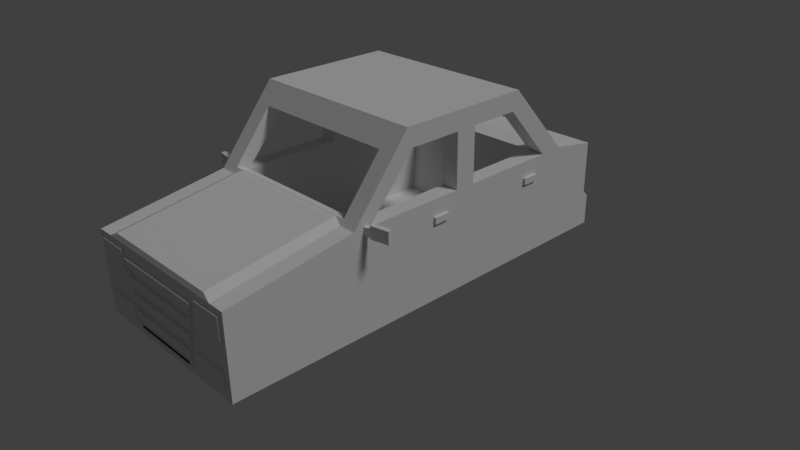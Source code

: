 # Source: S8.blend  (saved by Blender 2.78.0; exported with 4.5.12 LTS)
import bpy
from mathutils import Matrix  # noqa: F401  (used for matrix-valued properties, if any)

bpy.ops.wm.read_factory_settings(use_empty=True)
scene = bpy.context.scene
scene.name = 'Scene'

# ---- collections
col_collection_1 = bpy.data.collections.new('Collection 1'); scene.collection.children.link(col_collection_1)

# ---- materials (node trees are filled in below, after node groups)
mat_material = bpy.data.materials.new('Material')
mat_material.alpha_threshold = 0.0
mat_material.use_transparent_shadow = False
mat_material.roughness = 0.5
mat_material.line_color = (0.0, 0.0, 0.0, 1.0)
mat_red = bpy.data.materials.new('red')
mat_red.alpha_threshold = 0.0
mat_red.use_transparent_shadow = False
mat_red.diffuse_color = (0.8, 0.001989, 0.0, 1.0)
mat_red.roughness = 0.5
mat_white = bpy.data.materials.new('white')
mat_white.alpha_threshold = 0.0
mat_white.use_transparent_shadow = False
mat_white.roughness = 0.5

# ---- material node trees

# ---- world
world_world = bpy.data.worlds.new('World'); scene.world = world_world
world_world.color = (0.05088, 0.05088, 0.05088)
world_world.use_sun_shadow = False
world_world.sun_shadow_jitter_overblur = 0.0
world_world.cycles.sampling_method = 'MANUAL'

# ---- cameras
cam_camera = bpy.data.cameras.new('Camera')
cam_camera.clip_end = 100.0
cam_camera.lens = 35.0
cam_camera.sensor_width = 32.0
cam_camera.sensor_height = 18.0
cam_camera.ortho_scale = 7.314
cam_camera.dof.focus_distance = 0.0
cam_camera.dof.aperture_fstop = 128.0

# ---- lights
light_lamp = bpy.data.lights.new('Lamp', 'SUN')
light_lamp.transmission_factor = 0.0
light_lamp.cutoff_distance = 30.0
light_lamp.angle = 0.1993
light_lamp.energy = 1.0
light_lamp.shadow_buffer_clip_start = 1.001
light_lamp.shadow_soft_size = 0.1
light_lamp.shadow_cascade_max_distance = 1000.0

# ---- meshes
me_cube_021 = bpy.data.meshes.new('Cube.021')
me_cube_021.from_pydata([(-0.6417, 2.765, -0.1581), (-0.6417, 2.765, 0.1295), (-0.6417, 2.777, -0.1581), (-0.6417, 2.777, 0.1295), (-0.9155, 2.765, -0.1581), (-0.9155, 2.765, 0.1295), (-0.9155, 2.777, -0.1581), (-0.9155, 2.777, 0.1295), (-0.5906, 2.765, -0.01432), (-0.5906, 2.777, -0.01432), (-0.9155, 2.777, -0.01432), (-0.9155, 2.765, -0.01432), (-0.3939, 2.765, -0.01432), (-0.3939, 2.765, 0.1295), (-0.3939, 2.777, 0.1295), (-0.3939, 2.777, -0.01432), (0.6417, 2.765, -0.1581), (0.6417, 2.765, 0.1295), (0.6417, 2.777, -0.1581), (0.6417, 2.777, 0.1295), (0.9155, 2.765, -0.1581), (0.9155, 2.765, 0.1295), (0.9155, 2.777, -0.1581), (0.9155, 2.777, 0.1295), (0.5907, 2.765, -0.01432), (0.5907, 2.777, -0.01432), (0.9155, 2.777, -0.01432), (0.9155, 2.765, -0.01432), (0.394, 2.765, -0.01432), (0.394, 2.765, 0.1295), (0.394, 2.777, 0.1295), (0.394, 2.777, -0.01432)], [], [(8, 12, 13, 1), (9, 10, 7, 3), (10, 11, 5, 7), (11, 8, 1, 5), (2, 0, 4, 6), (7, 5, 1, 3), (4, 0, 8, 11), (6, 4, 11, 10), (2, 6, 10, 9), (0, 2, 9, 8), (12, 15, 14, 13), (9, 15, 12, 8), (1, 13, 14, 3), (3, 14, 15, 9), (24, 17, 29, 28), (25, 19, 23, 26), (26, 23, 21, 27), (27, 21, 17, 24), (18, 22, 20, 16), (23, 19, 17, 21), (20, 27, 24, 16), (22, 26, 27, 20), (18, 25, 26, 22), (16, 24, 25, 18), (28, 29, 30, 31), (25, 24, 28, 31), (17, 19, 30, 29), (19, 25, 31, 30)])
me_cube_021.polygons.foreach_set('material_index', [1, 1, 1, 1, 1, 1, 1, 1, 1, 1, 1, 1, 1, 1, 1, 1, 1, 1, 1, 1, 1, 1, 1, 1, 1, 1, 1, 1])
me_cube_021.materials.append(mat_material)
me_cube_021.materials.append(mat_red)
me_cube_021.use_remesh_preserve_volume = False
me_cube_021.use_remesh_preserve_attributes = False
me_cube_021.use_mirror_vertex_groups = False
me_cube_021.update()
me_cube_020 = bpy.data.meshes.new('Cube.020')
me_cube_020.from_pydata([(-0.5676, -2.997, -0.2802), (-0.6064, -2.997, -6.299e-05), (-0.5676, -2.942, -0.2802), (-0.6064, -2.942, -6.299e-05), (-0.9485, -2.997, -0.2802), (-0.9485, -2.997, -6.299e-05), (-0.9485, -2.942, -0.2802), (-0.9485, -2.942, -6.299e-05), (0.5673, -2.997, -0.2802), (0.6062, -2.997, -6.297e-05), (0.5673, -2.942, -0.2802), (0.6062, -2.942, -6.297e-05), (0.9488, -2.997, -0.2802), (0.9488, -2.997, -6.297e-05), (0.9488, -2.942, -0.2802), (0.9488, -2.942, -6.297e-05)], [], [(0, 2, 3, 1), (2, 6, 7, 3), (6, 4, 5, 7), (4, 0, 1, 5), (2, 0, 4, 6), (7, 5, 1, 3), (8, 9, 11, 10), (10, 11, 15, 14), (14, 15, 13, 12), (12, 13, 9, 8), (10, 14, 12, 8), (15, 11, 9, 13)])
me_cube_020.polygons.foreach_set('material_index', [1, 1, 1, 1, 1, 1, 1, 1, 1, 1, 1, 1])
me_cube_020.materials.append(mat_material)
me_cube_020.materials.append(mat_white)
me_cube_020.use_remesh_preserve_volume = False
me_cube_020.use_remesh_preserve_attributes = False
me_cube_020.use_mirror_vertex_groups = False
me_cube_020.update()
me_cube_001 = bpy.data.meshes.new('Cube.001')
me_cube_001.from_pydata([(-1.073, -1.183, 0.2259), (-1.073, -1.183, 0.3862), (-1.064, -1.119, 0.2259), (-1.064, -1.119, 0.3862), (-1.27, -1.141, 0.2259), (-1.27, -1.141, 0.3862), (-1.261, -1.076, 0.2259), (-1.261, -1.076, 0.3862), (-0.9957, -1.193, 0.2383), (-0.9957, -1.193, 0.3442), (-0.9882, -1.141, 0.2383), (-0.9882, -1.141, 0.3442), (-1.075, -1.176, 0.2383), (-1.075, -1.176, 0.3442), (-1.067, -1.124, 0.2383), (-1.067, -1.124, 0.3442), (1.073, -1.183, 0.2259), (1.073, -1.183, 0.3862), (1.063, -1.119, 0.2259), (1.063, -1.119, 0.3862), (1.268, -1.141, 0.2259), (1.268, -1.141, 0.3862), (1.258, -1.077, 0.2259), (1.258, -1.077, 0.3862), (0.9961, -1.193, 0.2383), (0.9961, -1.193, 0.3442), (0.9886, -1.141, 0.2383), (0.9886, -1.141, 0.3442), (1.074, -1.177, 0.2383), (1.074, -1.177, 0.3442), (1.067, -1.124, 0.2383), (1.067, -1.124, 0.3442), (-1.027, 1.433, 0.01658), (-1.027, 1.433, 0.1023), (-1.027, 1.649, 0.01658), (-1.027, 1.649, 0.1023), (-0.9754, 1.433, 0.01658), (-0.9754, 1.433, 0.1023), (-0.9754, 1.649, 0.01658), (-0.9754, 1.649, 0.1023), (-1.027, -0.144, 0.01658), (-1.027, -0.144, 0.1023), (-1.027, 0.07117, 0.01658), (-1.027, 0.07117, 0.1023), (-0.9754, -0.144, 0.01658), (-0.9754, -0.144, 0.1023), (-0.9754, 0.07117, 0.01658), (-0.9754, 0.07117, 0.1023), (0.9754, 1.433, 0.01658), (0.9754, 1.433, 0.1023), (0.9754, 1.649, 0.01658), (0.9754, 1.649, 0.1023), (1.027, 1.433, 0.01658), (1.027, 1.433, 0.1023), (1.027, 1.649, 0.01658), (1.027, 1.649, 0.1023), (0.9754, -0.144, 0.01658), (0.9754, -0.144, 0.1023), (0.9754, 0.07117, 0.01658), (0.9754, 0.07117, 0.1023), (1.027, -0.144, 0.01658), (1.027, -0.144, 0.1023), (1.027, 0.07117, 0.01658), (1.027, 0.07117, 0.1023), (-0.5012, -2.997, -0.8732), (-0.53, -2.997, -0.6574), (-0.5012, -2.942, -0.8732), (-0.53, -2.942, -0.6574), (-0.9205, -2.997, -0.8732), (-0.9205, -2.997, -0.6574), (-0.9205, -2.942, -0.8732), (-0.9205, -2.942, -0.6574), (0.5016, -2.997, -0.8732), (0.5304, -2.997, -0.6574), (0.5016, -2.942, -0.8732), (0.5304, -2.942, -0.6574), (0.9202, -2.997, -0.8732), (0.9202, -2.997, -0.6574), (0.9202, -2.942, -0.8732), (0.9202, -2.942, -0.6574), (0.4322, -2.946, -0.8763), (0.5336, -2.946, -0.06351), (0.4322, -3.0, -0.8763), (0.5336, -3.0, -0.06351), (-0.4322, -2.946, -0.8763), (-0.5336, -2.946, -0.06351), (-0.4322, -3.0, -0.8763), (-0.5336, -3.0, -0.06351), (0.4829, -2.946, -0.4699), (0.4829, -3.0, -0.4699), (-0.4829, -3.0, -0.4699), (-0.4829, -2.946, -0.4699), (0.5082, -2.946, -0.2667), (0.5082, -3.0, -0.2667), (-0.5082, -3.0, -0.2667), (-0.5082, -2.946, -0.2667), (0.4575, -3.0, -0.6731), (-0.4575, -3.0, -0.6731), (-0.4575, -2.946, -0.6731), (0.4575, -2.946, -0.6731), (0.4956, -3.0, -0.3683), (-0.4956, -3.0, -0.3683), (-0.4956, -2.946, -0.3683), (0.4956, -2.946, -0.3683), (0.5209, -2.946, -0.1651), (0.5209, -3.0, -0.1651), (-0.5209, -3.0, -0.1651), (-0.5209, -2.946, -0.1651), (0.4448, -3.0, -0.7747), (-0.4448, -3.0, -0.7747), (-0.4448, -2.946, -0.7747), (0.4448, -2.946, -0.7747), (0.4702, -2.946, -0.5715), (0.4702, -3.0, -0.5715), (-0.4702, -3.0, -0.5715), (-0.4702, -2.946, -0.5715), (0.5336, -3.012, -0.06351), (-0.5336, -3.012, -0.06351), (0.4829, -3.012, -0.4699), (-0.4829, -3.012, -0.4699), (0.5082, -3.012, -0.2667), (-0.5082, -3.012, -0.2667), (0.4575, -3.012, -0.6731), (-0.4575, -3.012, -0.6731), (0.4956, -3.012, -0.3683), (-0.4956, -3.012, -0.3683), (0.5209, -3.012, -0.1651), (-0.5209, -3.012, -0.1651), (0.4448, -3.012, -0.7747), (-0.4448, -3.012, -0.7747), (0.4702, -3.012, -0.5715), (-0.4702, -3.012, -0.5715), (0.4189, -3.0, -0.7747), (0.4069, -3.0, -0.8763), (-0.4069, -3.0, -0.8763), (-0.4189, -3.0, -0.7747), (0.4666, -3.0, -0.3683), (0.4547, -3.0, -0.4699), (-0.4666, -3.0, -0.3683), (-0.4547, -3.0, -0.4699), (0.4905, -3.0, -0.1651), (0.4785, -3.0, -0.2667), (-0.4905, -3.0, -0.1651), (-0.4785, -3.0, -0.2667), (0.4427, -3.0, -0.5715), (0.4308, -3.0, -0.6731), (-0.4427, -3.0, -0.5715), (-0.4308, -3.0, -0.6731), (0.4189, -2.978, -0.7747), (0.4069, -2.978, -0.8763), (-0.4069, -2.978, -0.8763), (-0.4189, -2.978, -0.7747), (0.4666, -2.978, -0.3683), (0.4547, -2.978, -0.4699), (-0.4666, -2.978, -0.3683), (-0.4547, -2.978, -0.4699), (0.4905, -2.978, -0.1651), (0.4785, -2.978, -0.2667), (-0.4905, -2.978, -0.1651), (-0.4785, -2.978, -0.2667), (0.4427, -2.978, -0.5715), (0.4308, -2.978, -0.6731), (-0.4427, -2.978, -0.5715), (-0.4308, -2.978, -0.6731), (-0.7476, 2.098, -1.001), (-0.7476, 2.098, -0.8502), (-0.7476, 2.957, -1.046), (-0.7476, 2.957, -0.8957), (-0.6247, 2.098, -1.001), (-0.6247, 2.098, -0.8502), (-0.6247, 2.957, -1.046), (-0.6247, 2.957, -0.8957), (0.6247, 2.098, -1.001), (0.6247, 2.098, -0.8502), (0.6247, 2.957, -1.046), (0.6247, 2.957, -0.8957), (0.7476, 2.098, -1.001), (0.7476, 2.098, -0.8502), (0.7476, 2.957, -1.046), (0.7476, 2.957, -0.8957), (-1.0, -1.329, -0.4545), (-1.0, -1.329, 0.3248), (-1.0, -1.099, 0.3248), (-1.0, -1.106, 0.3177), (-1.0, 0.2258, 0.3177), (-1.0, 0.2258, 0.3248), (-1.0, 0.5057, 0.3248), (-1.0, 0.5057, 0.3177), (-1.0, 1.799, 0.3177), (-1.0, 1.793, 0.3248), (-1.0, 2.119, 0.3248), (-1.0, 2.119, -0.4545), (-1.0, -1.329, -1.0), (-1.0, 2.119, -1.0), (-1.0, -2.972, -0.5569), (-1.0, -2.972, 0.07607), (-1.0, 1.166, 1.034), (-1.0, 0.5057, 1.034), (-1.0, 0.2258, 1.034), (-1.0, -0.4721, 1.034), (-1.0, -0.5469, 1.284), (-1.0, 1.249, 1.284), (-1.0, 2.768, 0.2093), (-1.0, 2.768, -0.502), (-0.8167, 2.119, -1.0), (-0.8167, -1.329, -1.0), (-1.0, -2.972, -1.0), (-1.0, 2.768, -1.0), (-0.8167, -1.329, 0.3248), (-0.8167, -2.972, 0.07607), (-0.8167, -2.972, -0.5569), (-0.8167, 2.119, 0.3248), (-0.8167, 1.249, 1.284), (-0.8167, 1.476, 1.034), (-0.8167, 2.109, 0.3362), (-0.8167, -1.278, 0.3874), (-0.8167, -0.7508, 1.034), (-0.8167, -0.5469, 1.284), (-0.8167, 2.768, 0.2093), (-0.8167, 2.768, -0.502), (-0.8167, 2.768, -1.0), (0.0, 2.119, -1.0), (0.0, -1.329, -1.0), (-0.8167, -2.972, -1.0), (-1.0, 2.85, -0.5824), (-1.0, 2.85, -1.0), (-0.7139, -2.946, 0.1352), (0.0, -2.972, -0.5569), (0.0, -2.972, 0.07607), (0.0, 2.119, 0.3248), (0.0, 2.109, 0.3362), (0.0, 1.249, 1.284), (0.0, 1.476, 1.034), (0.0, -1.329, 0.3248), (0.0, -1.278, 0.3874), (0.0, -0.7508, 1.034), (0.0, -0.5469, 1.284), (0.0, 2.768, 0.2093), (-0.8167, 2.85, -0.5824), (0.0, 2.768, -0.502), (0.0, 2.768, -1.0), (-0.8167, 2.85, -1.0), (0.8167, 2.119, -1.0), (0.8167, -1.329, -1.0), (0.0, -2.972, -1.0), (-0.7139, -1.338, 0.3839), (0.0, -2.946, 0.1352), (0.8167, -2.972, -0.5569), (0.8167, -2.972, 0.07607), (0.8167, 2.119, 0.3248), (0.8167, 2.109, 0.3362), (0.8167, 1.249, 1.284), (0.8167, 1.476, 1.034), (-0.8167, -1.262, 0.3248), (0.0, -1.262, 0.3248), (0.8167, -1.329, 0.3248), (0.8167, -1.278, 0.3874), (0.8167, -0.7508, 1.034), (0.8167, -0.5469, 1.284), (0.8167, 2.768, 0.2093), (0.0, 2.85, -0.5824), (0.8167, 2.768, -0.502), (0.8167, 2.768, -1.0), (0.0, 2.85, -1.0), (1.0, 2.119, -1.0), (1.0, -1.329, -1.0), (0.8167, -2.972, -1.0), (-0.7139, -1.271, 0.3839), (0.0, -1.338, 0.3839), (0.7139, -2.946, 0.1352), (1.0, -2.972, -0.5569), (1.0, -2.972, 0.07607), (1.0, 2.119, 0.3248), (1.0, 1.249, 1.284), (0.8167, -1.262, 0.3248), (0.0, -1.271, 0.3839), (1.0, -1.329, 0.3248), (1.0, -0.5469, 1.284), (1.0, 2.768, 0.2093), (0.8167, 2.85, -0.5824), (1.0, 2.768, -0.502), (1.0, 2.768, -1.0), (0.8167, 2.85, -1.0), (1.0, 2.119, -0.4545), (1.0, -1.329, -0.4545), (1.0, -2.972, -1.0), (0.7139, -1.338, 0.3839), (1.0, -1.099, 0.3248), (1.0, -0.4721, 1.034), (1.0, 0.2258, 1.034), (1.0, 0.2258, 0.3248), (1.0, 0.5057, 0.3248), (1.0, 0.5057, 1.034), (1.0, 1.166, 1.034), (1.0, 1.793, 0.3248), (0.7139, -1.271, 0.3839), (1.0, 2.85, -0.5824), (1.0, 2.85, -1.0), (1.0, 1.799, 0.3177), (1.0, 0.5057, 0.3177), (1.0, 0.2258, 0.3177), (1.0, -1.106, 0.3177), (-0.8167, 0.4817, -0.8), (-0.8167, 1.671, -0.8), (-0.8167, 1.799, 0.3177), (-0.8167, 0.5057, 0.3177), (0.8167, 0.4817, -0.8), (0.8167, 1.671, -0.8), (-0.8167, 0.2243, -0.8), (-0.8167, 0.2258, 0.3177), (0.8167, 1.799, 0.3177), (0.8167, 0.5057, 0.3177), (0.8167, 0.2243, -0.8), (-0.8167, -1.0, -0.8), (-0.8167, -1.106, 0.3177), (-0.8167, 0.5057, 1.034), (-0.8167, 0.2258, 1.034), (-0.8167, 1.166, 1.034), (0.8167, 0.2258, 0.3177), (0.8167, -1.0, -0.8), (0.8167, -1.106, 0.3177), (0.8167, 0.5057, 1.034), (0.8167, 0.2258, 1.034), (0.8167, 1.166, 1.034), (-0.8167, -0.4721, 1.034), (0.8167, -0.4721, 1.034)], [], [(0, 2, 3, 1), (2, 6, 7, 3), (6, 4, 5, 7), (4, 0, 1, 5), (2, 0, 4, 6), (7, 5, 1, 3), (10, 14, 15, 11), (14, 12, 13, 15), (12, 8, 9, 13), (10, 8, 12, 14), (15, 13, 9, 11), (16, 17, 19, 18), (18, 19, 23, 22), (22, 23, 21, 20), (20, 21, 17, 16), (18, 22, 20, 16), (23, 19, 17, 21), (26, 27, 31, 30), (30, 31, 29, 28), (28, 29, 25, 24), (26, 30, 28, 24), (31, 27, 25, 29), (32, 33, 35, 34), (34, 35, 39, 38), (38, 39, 37, 36), (36, 37, 33, 32), (34, 38, 36, 32), (39, 35, 33, 37), (40, 41, 43, 42), (42, 43, 47, 46), (46, 47, 45, 44), (44, 45, 41, 40), (42, 46, 44, 40), (47, 43, 41, 45), (48, 49, 51, 50), (50, 51, 55, 54), (54, 55, 53, 52), (52, 53, 49, 48), (50, 54, 52, 48), (55, 51, 49, 53), (56, 57, 59, 58), (58, 59, 63, 62), (62, 63, 61, 60), (60, 61, 57, 56), (58, 62, 60, 56), (63, 59, 57, 61), (64, 66, 67, 65), (66, 70, 71, 67), (70, 68, 69, 71), (68, 64, 65, 69), (66, 64, 68, 70), (71, 69, 65, 67), (72, 73, 75, 74), (74, 75, 79, 78), (78, 79, 77, 76), (76, 77, 73, 72), (74, 78, 76, 72), (79, 75, 73, 77), (104, 81, 83, 105), (100, 93, 120, 124), (106, 87, 85, 107), (107, 85, 81, 104), (82, 86, 84, 80), (87, 83, 81, 85), (115, 91, 88, 112), (114, 90, 91, 115), (109, 108, 128, 129), (112, 88, 89, 113), (102, 95, 92, 103), (101, 94, 95, 102), (114, 113, 130, 131), (103, 92, 93, 100), (111, 99, 96, 108), (106, 105, 126, 127), (109, 97, 98, 110), (110, 98, 99, 111), (88, 103, 100, 89), (96, 113, 144, 145), (90, 101, 102, 91), (91, 102, 103, 88), (95, 107, 104, 92), (94, 106, 107, 95), (113, 114, 146, 144), (92, 104, 105, 93), (84, 110, 111, 80), (86, 109, 110, 84), (89, 100, 136, 137), (80, 111, 108, 82), (99, 112, 113, 96), (105, 106, 142, 140), (97, 114, 115, 98), (98, 115, 112, 99), (126, 116, 117, 127), (130, 118, 119, 131), (124, 120, 121, 125), (128, 122, 123, 129), (94, 101, 125, 121), (108, 96, 122, 128), (105, 83, 116, 126), (97, 109, 129, 123), (87, 106, 127, 117), (113, 89, 118, 130), (90, 114, 131, 119), (89, 90, 119, 118), (96, 97, 123, 122), (93, 94, 121, 120), (101, 100, 124, 125), (83, 87, 117, 116), (137, 136, 152, 153), (146, 147, 163, 162), (135, 134, 150, 151), (145, 144, 160, 161), (109, 86, 134, 135), (108, 109, 135, 132), (93, 105, 140, 141), (101, 90, 139, 138), (114, 97, 147, 146), (106, 94, 143, 142), (82, 108, 132, 133), (90, 89, 137, 139), (97, 96, 145, 147), (94, 93, 141, 143), (86, 82, 133, 134), (100, 101, 138, 136), (153, 152, 154, 155), (157, 156, 158, 159), (149, 148, 151, 150), (161, 160, 162, 163), (147, 145, 161, 163), (138, 139, 155, 154), (136, 138, 154, 152), (139, 137, 153, 155), (140, 142, 158, 156), (141, 140, 156, 157), (132, 135, 151, 148), (142, 143, 159, 158), (133, 132, 148, 149), (144, 146, 162, 160), (143, 141, 157, 159), (134, 133, 149, 150), (164, 165, 167, 166), (166, 167, 171, 170), (170, 171, 169, 168), (168, 169, 165, 164), (166, 170, 168, 164), (171, 167, 165, 169), (172, 173, 175, 174), (174, 175, 179, 178), (178, 179, 177, 176), (176, 177, 173, 172), (174, 178, 176, 172), (179, 175, 173, 177), (180, 181, 182, 183, 184, 185, 186, 187, 188, 189, 190, 191), (192, 180, 191, 193), (181, 180, 194, 195), (190, 189, 196, 197, 186, 185, 198, 199, 182, 181, 200, 201), (191, 190, 202, 203), (193, 204, 205, 192), (180, 192, 206, 194), (193, 191, 203, 207), (208, 181, 195, 209), (210, 209, 195, 194), (211, 190, 201, 212, 213, 214), (181, 208, 215, 216, 217, 200), (212, 201, 200, 217), (190, 211, 218, 202), (203, 202, 218, 219), (204, 193, 207, 220), (204, 221, 222, 205), (192, 205, 223, 206), (223, 210, 194, 206), (207, 203, 224, 225), (209, 226, 245, 208), (227, 228, 209, 210), (229, 211, 214, 230), (213, 212, 231, 232), (208, 233, 234, 215), (235, 236, 217, 216), (231, 212, 217, 236), (211, 229, 237, 218), (203, 219, 238, 224), (219, 218, 237, 239), (221, 204, 220, 240), (220, 207, 225, 241), (221, 242, 243, 222), (205, 222, 244, 223), (244, 227, 210, 223), (225, 224, 238, 241), (209, 228, 246, 226), (247, 248, 228, 227), (249, 229, 230, 250), (232, 231, 251, 252), (233, 208, 253, 254), (233, 255, 256, 234), (257, 258, 236, 235), (251, 231, 236, 258), (229, 249, 259, 237), (219, 239, 260, 238), (239, 237, 259, 261), (242, 221, 240, 262), (240, 220, 241, 263), (242, 264, 265, 243), (222, 243, 266, 244), (266, 247, 227, 244), (241, 238, 260, 263), (208, 245, 267, 253), (268, 245, 226, 246), (228, 248, 269, 246), (270, 271, 248, 247), (272, 249, 250, 252, 251, 273), (255, 233, 254, 274), (254, 253, 267, 275), (255, 276, 277, 258, 257, 256), (273, 251, 258, 277), (249, 272, 278, 259), (239, 261, 279, 260), (261, 259, 278, 280), (264, 242, 262, 281), (262, 240, 263, 282), (264, 283, 284, 265), (243, 265, 285, 266), (285, 270, 247, 266), (263, 260, 279, 282), (245, 268, 275, 267), (286, 268, 246, 269), (269, 248, 255, 286), (284, 276, 271, 270), (276, 255, 248, 271), (276, 287, 288, 289, 290, 291, 292, 293, 294, 272, 273, 277), (286, 255, 274, 295), (274, 254, 275, 295), (272, 283, 280, 278), (261, 280, 296, 279), (283, 264, 281, 280), (281, 262, 282, 297), (283, 272, 294, 298, 299, 291, 290, 300, 301, 287, 276, 284), (265, 284, 270, 285), (282, 279, 296, 297), (268, 286, 295, 275), (280, 281, 297, 296), (302, 303, 304, 305), (303, 302, 306, 307), (308, 302, 305, 309), (188, 187, 305, 304), (303, 307, 310, 304), (307, 306, 311, 310), (302, 308, 312, 306), (313, 308, 309, 314), (305, 315, 316, 309), (317, 196, 189, 188, 304), (305, 187, 186, 197, 315), (310, 250, 230, 214, 304), (299, 298, 310, 311), (306, 312, 318, 311), (308, 313, 319, 312), (319, 313, 314, 320), (184, 183, 314, 309), (316, 198, 185, 184, 309), (321, 322, 316, 315), (197, 196, 317, 315), (214, 213, 317, 304), (252, 250, 310, 323), (321, 292, 291, 299, 311), (310, 298, 294, 293, 323), (318, 322, 321, 311), (312, 319, 320, 318), (314, 215, 234, 256, 320), (314, 183, 182, 199, 324), (199, 198, 316, 324), (323, 321, 315, 317), (322, 325, 324, 316), (317, 213, 232, 252, 323), (293, 292, 321, 323), (318, 300, 290, 289, 322), (301, 300, 318, 320), (216, 215, 314, 324), (256, 257, 325, 320), (289, 288, 325, 322), (325, 257, 235, 216, 324), (325, 288, 287, 301, 320)])
_uv = me_cube_001.uv_layers.new(name='UVMap')
_uv.uv.foreach_set('vector', [0.8416, 0.8613, 0.8416, 0.8868, 0.8671, 0.8868, 0.8671, 0.8613, 0.8416, 0.8613, 0.8416, 0.8868, 0.8671, 0.8868, 0.8671, 0.8613, 0.8416, 0.8613, 0.8416, 0.8868, 0.8671, 0.8868, 0.8671, 0.8613, 0.8416, 0.8613, 0.8416, 0.8868, 0.8671, 0.8868, 0.8671, 0.8613, 0.8416, 0.8613, 0.8416, 0.8868, 0.8671, 0.8868, 0.8671, 0.8613, 0.8416, 0.8613, 0.8416, 0.8868, 0.8671, 0.8868, 0.8671, 0.8613, 0.8416, 0.8613, 0.8416, 0.8868, 0.8671, 0.8868, 0.8671, 0.8613, 0.8416, 0.8613, 0.8416, 0.8868, 0.8671, 0.8868, 0.8671, 0.8613, 0.8416, 0.8613, 0.8416, 0.8868, 0.8671, 0.8868, 0.8671, 0.8613, 0.8416, 0.8613, 0.8416, 0.8868, 0.8671, 0.8868, 0.8671, 0.8613, 0.8416, 0.8613, 0.8416, 0.8868, 0.8671, 0.8868, 0.8671, 0.8613, 0.8416, 0.8613, 0.8671, 0.8613, 0.8671, 0.8868, 0.8416, 0.8868, 0.8416, 0.8613, 0.8671, 0.8613, 0.8671, 0.8868, 0.8416, 0.8868, 0.8416, 0.8613, 0.8671, 0.8613, 0.8671, 0.8868, 0.8416, 0.8868, 0.8416, 0.8613, 0.8671, 0.8613, 0.8671, 0.8868, 0.8416, 0.8868, 0.8416, 0.8613, 0.8671, 0.8613, 0.8671, 0.8868, 0.8416, 0.8868, 0.8416, 0.8613, 0.8671, 0.8613, 0.8671, 0.8868, 0.8416, 0.8868, 0.8416, 0.8613, 0.8671, 0.8613, 0.8671, 0.8868, 0.8416, 0.8868, 0.8416, 0.8613, 0.8671, 0.8613, 0.8671, 0.8868, 0.8416, 0.8868, 0.8416, 0.8613, 0.8671, 0.8613, 0.8671, 0.8868, 0.8416, 0.8868, 0.8416, 0.8613, 0.8671, 0.8613, 0.8671, 0.8868, 0.8416, 0.8868, 0.8416, 0.8613, 0.8671, 0.8613, 0.8671, 0.8868, 0.8416, 0.8868, 0.7355, 0.2934, 0.7357, 0.2946, 0.7382, 0.2952, 0.7379, 0.294, 0.7379, 0.294, 0.7382, 0.2952, 0.7389, 0.2949, 0.7386, 0.2937, 0.7386, 0.2937, 0.7389, 0.2949, 0.7364, 0.2943, 0.7362, 0.293, 0.7362, 0.293, 0.7364, 0.2943, 0.7357, 0.2946, 0.7355, 0.2934, 0.7379, 0.294, 0.7386, 0.2937, 0.7362, 0.293, 0.7355, 0.2934, 0.7389, 0.2949, 0.7382, 0.2952, 0.7357, 0.2946, 0.7364, 0.2943, 0.7126, 0.2874, 0.7124, 0.2888, 0.7163, 0.2898, 0.7164, 0.2884, 0.7164, 0.2884, 0.7163, 0.2898, 0.7168, 0.2893, 0.7168, 0.2879, 0.7168, 0.2879, 0.7168, 0.2893, 0.7129, 0.2883, 0.713, 0.2868, 0.713, 0.2868, 0.7129, 0.2883, 0.7124, 0.2888, 0.7126, 0.2874, 0.7164, 0.2884, 0.7168, 0.2879, 0.713, 0.2868, 0.7126, 0.2874, 0.7168, 0.2893, 0.7163, 0.2898, 0.7124, 0.2888, 0.7129, 0.2883, 0.7355, 0.2934, 0.7357, 0.2946, 0.7382, 0.2952, 0.7379, 0.294, 0.7379, 0.294, 0.7382, 0.2952, 0.7389, 0.2949, 0.7386, 0.2937, 0.7386, 0.2937, 0.7389, 0.2949, 0.7364, 0.2943, 0.7362, 0.293, 0.7362, 0.293, 0.7364, 0.2943, 0.7357, 0.2946, 0.7355, 0.2934, 0.7379, 0.294, 0.7386, 0.2937, 0.7362, 0.293, 0.7355, 0.2934, 0.7389, 0.2949, 0.7382, 0.2952, 0.7357, 0.2946, 0.7364, 0.2943, 0.7126, 0.2874, 0.7124, 0.2888, 0.7163, 0.2898, 0.7164, 0.2884, 0.7164, 0.2884, 0.7163, 0.2898, 0.7168, 0.2893, 0.7168, 0.2879, 0.7168, 0.2879, 0.7168, 0.2893, 0.7129, 0.2883, 0.713, 0.2868, 0.713, 0.2868, 0.7129, 0.2883, 0.7124, 0.2888, 0.7126, 0.2874, 0.7164, 0.2884, 0.7168, 0.2879, 0.713, 0.2868, 0.7126, 0.2874, 0.7168, 0.2893, 0.7163, 0.2898, 0.7124, 0.2888, 0.7129, 0.2883, 0.7162, 0.2671, 0.7168, 0.2689, 0.7162, 0.278, 0.7156, 0.2762, 0.7168, 0.2689, 0.6912, 0.2742, 0.6914, 0.2828, 0.7162, 0.278, 0.6912, 0.2742, 0.6904, 0.2725, 0.6905, 0.2811, 0.6914, 0.2828, 0.6904, 0.2725, 0.7162, 0.2671, 0.7156, 0.2762, 0.6905, 0.2811, 0.7168, 0.2689, 0.7162, 0.2671, 0.6904, 0.2725, 0.6912, 0.2742, 0.6914, 0.2828, 0.6905, 0.2811, 0.7156, 0.2762, 0.7162, 0.278, 0.7852, 0.2527, 0.7921, 0.261, 0.7918, 0.2631, 0.785, 0.2548, 0.785, 0.2548, 0.7918, 0.2631, 0.8232, 0.257, 0.8169, 0.2482, 0.8169, 0.2482, 0.8232, 0.257, 0.8238, 0.2546, 0.8175, 0.2459, 0.8175, 0.2459, 0.8238, 0.2546, 0.7921, 0.261, 0.7852, 0.2527, 0.785, 0.2548, 0.8169, 0.2482, 0.8175, 0.2459, 0.7852, 0.2527, 0.8232, 0.257, 0.7918, 0.2631, 0.7921, 0.261, 0.8238, 0.2546, 0.8243, 0.2412, 0.828, 0.246, 0.8285, 0.2441, 0.8247, 0.2392, 0.8178, 0.2302, 0.8211, 0.2346, 0.8212, 0.2342, 0.8178, 0.2298, 0.7477, 0.2524, 0.7475, 0.2574, 0.7481, 0.259, 0.7483, 0.254, 0.7483, 0.254, 0.7481, 0.259, 0.828, 0.246, 0.8243, 0.2412, 0.8031, 0.2111, 0.749, 0.2224, 0.7495, 0.2241, 0.803, 0.213, 0.7475, 0.2574, 0.8285, 0.2441, 0.828, 0.246, 0.7481, 0.259, 0.749, 0.2359, 0.7488, 0.2402, 0.8143, 0.228, 0.8112, 0.224, 0.7485, 0.2342, 0.7483, 0.2385, 0.7488, 0.2402, 0.749, 0.2359, 0.7488, 0.2262, 0.8057, 0.2146, 0.8058, 0.2141, 0.7487, 0.2258, 0.8112, 0.224, 0.8143, 0.228, 0.8145, 0.226, 0.8115, 0.222, 0.7487, 0.2446, 0.7485, 0.2492, 0.8208, 0.2365, 0.8175, 0.2321, 0.7481, 0.2429, 0.7479, 0.2476, 0.7485, 0.2492, 0.7487, 0.2446, 0.7485, 0.2342, 0.8115, 0.222, 0.8115, 0.2216, 0.7484, 0.2339, 0.8175, 0.2321, 0.8208, 0.2365, 0.8211, 0.2346, 0.8178, 0.2302, 0.8056, 0.2165, 0.8084, 0.2202, 0.8085, 0.2182, 0.8057, 0.2146, 0.7477, 0.2524, 0.8247, 0.2392, 0.8248, 0.2388, 0.7476, 0.252, 0.7488, 0.2262, 0.7487, 0.2302, 0.7492, 0.2318, 0.7493, 0.2279, 0.7493, 0.2279, 0.7492, 0.2318, 0.8084, 0.2202, 0.8056, 0.2165, 0.8143, 0.228, 0.8175, 0.2321, 0.8178, 0.2302, 0.8145, 0.226, 0.8085, 0.2182, 0.8115, 0.222, 0.8115, 0.222, 0.8085, 0.2182, 0.7483, 0.2385, 0.7481, 0.2429, 0.7487, 0.2446, 0.7488, 0.2402, 0.7488, 0.2402, 0.7487, 0.2446, 0.8175, 0.2321, 0.8143, 0.228, 0.7485, 0.2492, 0.7483, 0.254, 0.8243, 0.2412, 0.8208, 0.2365, 0.7479, 0.2476, 0.7477, 0.2524, 0.7483, 0.254, 0.7485, 0.2492, 0.8115, 0.222, 0.7485, 0.2342, 0.7485, 0.2342, 0.8115, 0.222, 0.8208, 0.2365, 0.8243, 0.2412, 0.8247, 0.2392, 0.8211, 0.2346, 0.7495, 0.2241, 0.7493, 0.2279, 0.8056, 0.2165, 0.803, 0.213, 0.749, 0.2224, 0.7488, 0.2262, 0.7493, 0.2279, 0.7495, 0.2241, 0.8145, 0.226, 0.8178, 0.2302, 0.8178, 0.2302, 0.8145, 0.226, 0.803, 0.213, 0.8056, 0.2165, 0.8057, 0.2146, 0.8031, 0.2111, 0.8084, 0.2202, 0.8112, 0.224, 0.8115, 0.222, 0.8085, 0.2182, 0.8247, 0.2392, 0.7477, 0.2524, 0.7477, 0.2524, 0.8247, 0.2392, 0.7487, 0.2302, 0.7485, 0.2342, 0.749, 0.2359, 0.7492, 0.2318, 0.7492, 0.2318, 0.749, 0.2359, 0.8112, 0.224, 0.8084, 0.2202, 0.8248, 0.2388, 0.8286, 0.2437, 0.7474, 0.2571, 0.7476, 0.252, 0.8115, 0.2216, 0.8146, 0.2256, 0.7482, 0.2381, 0.7484, 0.2339, 0.8178, 0.2298, 0.8212, 0.2342, 0.7478, 0.2472, 0.748, 0.2426, 0.8058, 0.2141, 0.8086, 0.2178, 0.7486, 0.2298, 0.7487, 0.2258, 0.7479, 0.2476, 0.7481, 0.2429, 0.748, 0.2426, 0.7478, 0.2472, 0.8057, 0.2146, 0.8085, 0.2182, 0.8086, 0.2178, 0.8058, 0.2141, 0.8247, 0.2392, 0.8285, 0.2441, 0.8286, 0.2437, 0.8248, 0.2388, 0.7487, 0.2302, 0.7488, 0.2262, 0.7487, 0.2258, 0.7486, 0.2298, 0.7475, 0.2574, 0.7477, 0.2524, 0.7476, 0.252, 0.7474, 0.2571, 0.8115, 0.222, 0.8145, 0.226, 0.8146, 0.2256, 0.8115, 0.2216, 0.7483, 0.2385, 0.7485, 0.2342, 0.7484, 0.2339, 0.7482, 0.2381, 0.8145, 0.226, 0.7483, 0.2385, 0.7482, 0.2381, 0.8146, 0.2256, 0.8085, 0.2182, 0.7487, 0.2302, 0.7486, 0.2298, 0.8086, 0.2178, 0.8211, 0.2346, 0.7479, 0.2476, 0.7478, 0.2472, 0.8212, 0.2342, 0.7481, 0.2429, 0.8178, 0.2302, 0.8178, 0.2298, 0.748, 0.2426, 0.8285, 0.2441, 0.7475, 0.2574, 0.7474, 0.2571, 0.8286, 0.2437, 0.8145, 0.226, 0.8178, 0.2302, 0.8178, 0.2302, 0.8145, 0.226, 0.7485, 0.2342, 0.7487, 0.2302, 0.7487, 0.2302, 0.7485, 0.2342, 0.7488, 0.2262, 0.749, 0.2224, 0.749, 0.2224, 0.7488, 0.2262, 0.8085, 0.2182, 0.8115, 0.222, 0.8115, 0.222, 0.8085, 0.2182, 0.7488, 0.2262, 0.749, 0.2224, 0.749, 0.2224, 0.7488, 0.2262, 0.8057, 0.2146, 0.7488, 0.2262, 0.7488, 0.2262, 0.8057, 0.2146, 0.8211, 0.2346, 0.8247, 0.2392, 0.8247, 0.2392, 0.8211, 0.2346, 0.7481, 0.2429, 0.7483, 0.2385, 0.7483, 0.2385, 0.7481, 0.2429, 0.7485, 0.2342, 0.7487, 0.2302, 0.7487, 0.2302, 0.7485, 0.2342, 0.7477, 0.2524, 0.7479, 0.2476, 0.7479, 0.2476, 0.7477, 0.2524, 0.8031, 0.2111, 0.8057, 0.2146, 0.8057, 0.2146, 0.8031, 0.2111, 0.7483, 0.2385, 0.8145, 0.226, 0.8145, 0.226, 0.7483, 0.2385, 0.7487, 0.2302, 0.8085, 0.2182, 0.8085, 0.2182, 0.7487, 0.2302, 0.7479, 0.2476, 0.8211, 0.2346, 0.8211, 0.2346, 0.7479, 0.2476, 0.749, 0.2224, 0.8031, 0.2111, 0.8031, 0.2111, 0.749, 0.2224, 0.8178, 0.2302, 0.7481, 0.2429, 0.7481, 0.2429, 0.8178, 0.2302, 0.7463, 0.7407, 0.7495, 0.7449, 0.6799, 0.7576, 0.6801, 0.7532, 0.7529, 0.7493, 0.7565, 0.7539, 0.6795, 0.7671, 0.6797, 0.7622, 0.7349, 0.7258, 0.7375, 0.7292, 0.6806, 0.7409, 0.6808, 0.7371, 0.7403, 0.7329, 0.7432, 0.7367, 0.6803, 0.7489, 0.6805, 0.7448, 0.7487, 0.2302, 0.8085, 0.2182, 0.8085, 0.2182, 0.7487, 0.2302, 0.7481, 0.2429, 0.7483, 0.2385, 0.7483, 0.2385, 0.7481, 0.2429, 0.8178, 0.2302, 0.7481, 0.2429, 0.7481, 0.2429, 0.8178, 0.2302, 0.7483, 0.2385, 0.8145, 0.226, 0.8145, 0.226, 0.7483, 0.2385, 0.8247, 0.2392, 0.7477, 0.2524, 0.7477, 0.2524, 0.8247, 0.2392, 0.8211, 0.2346, 0.8247, 0.2392, 0.8247, 0.2392, 0.8211, 0.2346, 0.8057, 0.2146, 0.7488, 0.2262, 0.7488, 0.2262, 0.8057, 0.2146, 0.7477, 0.2524, 0.7479, 0.2476, 0.7479, 0.2476, 0.7477, 0.2524, 0.8031, 0.2111, 0.8057, 0.2146, 0.8057, 0.2146, 0.8031, 0.2111, 0.8115, 0.222, 0.7485, 0.2342, 0.7485, 0.2342, 0.8115, 0.222, 0.7479, 0.2476, 0.8211, 0.2346, 0.8211, 0.2346, 0.7479, 0.2476, 0.749, 0.2224, 0.8031, 0.2111, 0.8031, 0.2111, 0.749, 0.2224, 0.6974, 0.2551, 0.6974, 0.2687, 0.7754, 0.2646, 0.7754, 0.2509, 0.7754, 0.2509, 0.7754, 0.2646, 0.7754, 0.2646, 0.7754, 0.2509, 0.7754, 0.2509, 0.7754, 0.2646, 0.6974, 0.2687, 0.6974, 0.2551, 0.6974, 0.2551, 0.6974, 0.2687, 0.6974, 0.2687, 0.6974, 0.2551, 0.7754, 0.2509, 0.7754, 0.2509, 0.6974, 0.2551, 0.6974, 0.2551, 0.7754, 0.2646, 0.7754, 0.2646, 0.6974, 0.2687, 0.6974, 0.2687, 0.6974, 0.2551, 0.6974, 0.2687, 0.7754, 0.2646, 0.7754, 0.2509, 0.7754, 0.2509, 0.7754, 0.2646, 0.7754, 0.2646, 0.7754, 0.2509, 0.7754, 0.2509, 0.7754, 0.2646, 0.6974, 0.2687, 0.6974, 0.2551, 0.6974, 0.2551, 0.6974, 0.2687, 0.6974, 0.2687, 0.6974, 0.2551, 0.7754, 0.2509, 0.7754, 0.2509, 0.6974, 0.2551, 0.6974, 0.2551, 0.7754, 0.2646, 0.7754, 0.2646, 0.6974, 0.2687, 0.6974, 0.2687, 0.09262, 0.8027, 0.09262, 0.8027, 0.09262, 0.8076, 0.09262, 0.8075, 0.09262, 0.8356, 0.09262, 0.8356, 0.09262, 0.8416, 0.09262, 0.8416, 0.09262, 0.8689, 0.09262, 0.8688, 0.09262, 0.8757, 0.09262, 0.8757, 0.09262, 0.8027, 0.09262, 0.8027, 0.09262, 0.8757, 0.09262, 0.8757, 0.09262, 0.8027, 0.09262, 0.8027, 0.09262, 0.7679, 0.09262, 0.7679, 0.09262, 0.8757, 0.09262, 0.8688, 0.09262, 0.8555, 0.09262, 0.8416, 0.09262, 0.8416, 0.09262, 0.8356, 0.09262, 0.8356, 0.09262, 0.8209, 0.09262, 0.8076, 0.09262, 0.8027, 0.09262, 0.8193, 0.09262, 0.8573, 0.09262, 0.8757, 0.09262, 0.8757, 0.09262, 0.8894, 0.09262, 0.8894, 0.09262, 0.8757, 0.09737, 0.8757, 0.09737, 0.8027, 0.09262, 0.8027, 0.09262, 0.8027, 0.09262, 0.8027, 0.09262, 0.7679, 0.09262, 0.7679, 0.09262, 0.8757, 0.09262, 0.8757, 0.09262, 0.8894, 0.09262, 0.8894, 0.09737, 0.8027, 0.09262, 0.8027, 0.09262, 0.7679, 0.09737, 0.7679, 0.09737, 0.7679, 0.09737, 0.7679, 0.09262, 0.7679, 0.09262, 0.7679, 0.09737, 0.8757, 0.09262, 0.8757, 0.09262, 0.8573, 0.09737, 0.8573, 0.09737, 0.8621, 0.09737, 0.8755, 0.09262, 0.8027, 0.09737, 0.8027, 0.09737, 0.8038, 0.09737, 0.815, 0.09737, 0.8193, 0.09262, 0.8193, 0.09737, 0.8573, 0.09262, 0.8573, 0.09262, 0.8193, 0.09737, 0.8193, 0.09262, 0.8757, 0.09737, 0.8757, 0.09737, 0.8894, 0.09262, 0.8894, 0.09262, 0.8894, 0.09262, 0.8894, 0.09737, 0.8894, 0.09737, 0.8894, 0.09737, 0.8757, 0.09262, 0.8757, 0.09262, 0.8894, 0.09737, 0.8894, 0.09737, 0.8757, 0.1185, 0.8757, 0.1185, 0.8027, 0.09737, 0.8027, 0.09262, 0.8027, 0.09737, 0.8027, 0.09737, 0.7679, 0.09262, 0.7679, 0.09737, 0.7679, 0.09737, 0.7679, 0.09262, 0.7679, 0.09262, 0.7679, 0.09262, 0.8894, 0.09262, 0.8894, 0.09262, 0.8912, 0.09262, 0.8912, 0.09737, 0.7679, 0.1, 0.7685, 0.1, 0.8025, 0.09737, 0.8027, 0.1185, 0.7679, 0.1185, 0.7679, 0.09737, 0.7679, 0.09737, 0.7679, 0.1185, 0.8757, 0.09737, 0.8757, 0.09737, 0.8755, 0.1185, 0.8755, 0.09737, 0.8621, 0.09737, 0.8573, 0.1185, 0.8573, 0.1185, 0.8621, 0.09737, 0.8027, 0.1185, 0.8027, 0.1185, 0.8038, 0.09737, 0.8038, 0.1185, 0.815, 0.1185, 0.8193, 0.09737, 0.8193, 0.09737, 0.815, 0.1185, 0.8573, 0.09737, 0.8573, 0.09737, 0.8193, 0.1185, 0.8193, 0.09737, 0.8757, 0.1185, 0.8757, 0.1185, 0.8894, 0.09737, 0.8894, 0.09262, 0.8894, 0.09737, 0.8894, 0.09737, 0.8912, 0.09262, 0.8912, 0.09737, 0.8894, 0.09737, 0.8894, 0.1185, 0.8894, 0.1185, 0.8894, 0.1185, 0.8757, 0.09737, 0.8757, 0.09737, 0.8894, 0.1185, 0.8894, 0.09737, 0.8894, 0.09262, 0.8894, 0.09262, 0.8912, 0.09737, 0.8912, 0.1185, 0.8757, 0.1397, 0.8757, 0.1397, 0.8027, 0.1185, 0.8027, 0.09737, 0.8027, 0.1185, 0.8027, 0.1185, 0.7679, 0.09737, 0.7679, 0.1185, 0.7679, 0.1185, 0.7679, 0.09737, 0.7679, 0.09737, 0.7679, 0.09262, 0.8912, 0.09262, 0.8912, 0.09737, 0.8912, 0.09737, 0.8912, 0.09737, 0.7679, 0.1185, 0.7679, 0.1185, 0.7685, 0.1, 0.7685, 0.1397, 0.7679, 0.1397, 0.7679, 0.1185, 0.7679, 0.1185, 0.7679, 0.1397, 0.8757, 0.1185, 0.8757, 0.1185, 0.8755, 0.1397, 0.8755, 0.1185, 0.8621, 0.1185, 0.8573, 0.1397, 0.8573, 0.1397, 0.8621, 0.1185, 0.8027, 0.09737, 0.8027, 0.09737, 0.8041, 0.1185, 0.8041, 0.1185, 0.8027, 0.1397, 0.8027, 0.1397, 0.8038, 0.1185, 0.8038, 0.1397, 0.815, 0.1397, 0.8193, 0.1185, 0.8193, 0.1185, 0.815, 0.1397, 0.8573, 0.1185, 0.8573, 0.1185, 0.8193, 0.1397, 0.8193, 0.1185, 0.8757, 0.1397, 0.8757, 0.1397, 0.8894, 0.1185, 0.8894, 0.09737, 0.8894, 0.1185, 0.8894, 0.1185, 0.8912, 0.09737, 0.8912, 0.1185, 0.8894, 0.1185, 0.8894, 0.1397, 0.8894, 0.1397, 0.8894, 0.1397, 0.8757, 0.1185, 0.8757, 0.1185, 0.8894, 0.1397, 0.8894, 0.1185, 0.8894, 0.09737, 0.8894, 0.09737, 0.8912, 0.1185, 0.8912, 0.1397, 0.8757, 0.1445, 0.8757, 0.1445, 0.8027, 0.1397, 0.8027, 0.1185, 0.8027, 0.1397, 0.8027, 0.1397, 0.7679, 0.1185, 0.7679, 0.1397, 0.7679, 0.1397, 0.7679, 0.1185, 0.7679, 0.1185, 0.7679, 0.09737, 0.8912, 0.09737, 0.8912, 0.1185, 0.8912, 0.1185, 0.8912, 0.09737, 0.8027, 0.1, 0.8025, 0.1, 0.8039, 0.09737, 0.8041, 0.1185, 0.8025, 0.1, 0.8025, 0.1, 0.7685, 0.1185, 0.7685, 0.1185, 0.7679, 0.1397, 0.7679, 0.137, 0.7685, 0.1185, 0.7685, 0.1445, 0.7679, 0.1445, 0.7679, 0.1397, 0.7679, 0.1397, 0.7679, 0.1445, 0.8757, 0.1397, 0.8757, 0.1397, 0.8755, 0.1397, 0.8621, 0.1397, 0.8573, 0.1445, 0.8573, 0.1397, 0.8027, 0.1185, 0.8027, 0.1185, 0.8041, 0.1397, 0.8041, 0.1185, 0.8041, 0.09737, 0.8041, 0.1, 0.8039, 0.1185, 0.8039, 0.1397, 0.8027, 0.1445, 0.8027, 0.1445, 0.8193, 0.1397, 0.8193, 0.1397, 0.815, 0.1397, 0.8038, 0.1445, 0.8573, 0.1397, 0.8573, 0.1397, 0.8193, 0.1445, 0.8193, 0.1397, 0.8757, 0.1445, 0.8757, 0.1445, 0.8894, 0.1397, 0.8894, 0.1185, 0.8894, 0.1397, 0.8894, 0.1397, 0.8912, 0.1185, 0.8912, 0.1397, 0.8894, 0.1397, 0.8894, 0.1445, 0.8894, 0.1445, 0.8894, 0.1445, 0.8757, 0.1397, 0.8757, 0.1397, 0.8894, 0.1445, 0.8894, 0.1397, 0.8894, 0.1185, 0.8894, 0.1185, 0.8912, 0.1397, 0.8912, 0.1445, 0.8757, 0.1445, 0.8757, 0.1445, 0.8027, 0.1445, 0.8027, 0.1397, 0.8027, 0.1445, 0.8027, 0.1445, 0.7679, 0.1397, 0.7679, 0.1445, 0.7679, 0.1445, 0.7679, 0.1397, 0.7679, 0.1397, 0.7679, 0.1185, 0.8912, 0.1185, 0.8912, 0.1397, 0.8912, 0.1397, 0.8912, 0.1, 0.8025, 0.1185, 0.8025, 0.1185, 0.8039, 0.1, 0.8039, 0.137, 0.8025, 0.1185, 0.8025, 0.1185, 0.7685, 0.137, 0.7685, 0.137, 0.7685, 0.1397, 0.7679, 0.1397, 0.8027, 0.137, 0.8025, 0.1445, 0.8027, 0.1445, 0.8027, 0.1445, 0.7679, 0.1445, 0.7679, 0.1445, 0.8027, 0.1397, 0.8027, 0.1397, 0.7679, 0.1445, 0.7679, 0.1445, 0.8027, 0.1445, 0.8076, 0.1445, 0.8209, 0.1445, 0.8356, 0.1445, 0.8356, 0.1445, 0.8416, 0.1445, 0.8416, 0.1445, 0.8555, 0.1445, 0.8688, 0.1445, 0.8757, 0.1445, 0.8573, 0.1445, 0.8193, 0.137, 0.8025, 0.1397, 0.8027, 0.1397, 0.8041, 0.137, 0.8039, 0.1397, 0.8041, 0.1185, 0.8041, 0.1185, 0.8039, 0.137, 0.8039, 0.1445, 0.8757, 0.1445, 0.8757, 0.1445, 0.8894, 0.1445, 0.8894, 0.1397, 0.8894, 0.1445, 0.8894, 0.1445, 0.8912, 0.1397, 0.8912, 0.1445, 0.8757, 0.1445, 0.8757, 0.1445, 0.8894, 0.1445, 0.8894, 0.1445, 0.8894, 0.1397, 0.8894, 0.1397, 0.8912, 0.1445, 0.8912, 0.1445, 0.8757, 0.1445, 0.8757, 0.1445, 0.8688, 0.1445, 0.8689, 0.1445, 0.8416, 0.1445, 0.8416, 0.1445, 0.8356, 0.1445, 0.8356, 0.1445, 0.8075, 0.1445, 0.8076, 0.1445, 0.8027, 0.1445, 0.8027, 0.1445, 0.8027, 0.1445, 0.8027, 0.1445, 0.7679, 0.1445, 0.7679, 0.1397, 0.8912, 0.1397, 0.8912, 0.1445, 0.8912, 0.1445, 0.8912, 0.1185, 0.8025, 0.137, 0.8025, 0.137, 0.8039, 0.1185, 0.8039, 0.1445, 0.8894, 0.1445, 0.8894, 0.1445, 0.8912, 0.1445, 0.8912, 0.1724, 0.2584, 0.1724, 0.3146, 0.1724, 0.3207, 0.1724, 0.2596, 0.1724, 0.3146, 0.1724, 0.2584, 0.2669, 0.2584, 0.2669, 0.3146, 0.1724, 0.2463, 0.1724, 0.2584, 0.1724, 0.2596, 0.1724, 0.2464, 0.1618, 0.3207, 0.1618, 0.2596, 0.1724, 0.2596, 0.1724, 0.3207, 0.1724, 0.3146, 0.2669, 0.3146, 0.2669, 0.3207, 0.1724, 0.3207, 0.2669, 0.3146, 0.2669, 0.2584, 0.2669, 0.2596, 0.2669, 0.3207, 0.1724, 0.2584, 0.1724, 0.2463, 0.2669, 0.2463, 0.2669, 0.2584, 0.1724, 0.1885, 0.1724, 0.2463, 0.1724, 0.2464, 0.1724, 0.1835, 0.2028, 0.7755, 0.2028, 0.7755, 0.2028, 0.7674, 0.2028, 0.7674, 0.2028, 0.7947, 0.1963, 0.7947, 0.1963, 0.8129, 0.1963, 0.813, 0.2028, 0.813, 0.2028, 0.7755, 0.1963, 0.7755, 0.1963, 0.7755, 0.1963, 0.7755, 0.2028, 0.7755, 0.2669, 0.3207, 0.2669, 0.3353, 0.2196, 0.3353, 0.1724, 0.3353, 0.1724, 0.3207, 0.2775, 0.2596, 0.2775, 0.3207, 0.2669, 0.3207, 0.2669, 0.2596, 0.2669, 0.2584, 0.2669, 0.2463, 0.2669, 0.2464, 0.2669, 0.2596, 0.1724, 0.2463, 0.1724, 0.1885, 0.2669, 0.1885, 0.2669, 0.2463, 0.2669, 0.1885, 0.1724, 0.1885, 0.1724, 0.1835, 0.2669, 0.1835, 0.1618, 0.2464, 0.1618, 0.1835, 0.1724, 0.1835, 0.1724, 0.2464, 0.2028, 0.7674, 0.1963, 0.7674, 0.1963, 0.7674, 0.1963, 0.7674, 0.2028, 0.7674, 0.2608, 0.7755, 0.2608, 0.7674, 0.2028, 0.7674, 0.2028, 0.7755, 0.1963, 0.7755, 0.1963, 0.7947, 0.2028, 0.7947, 0.2028, 0.7755, 0.2028, 0.822, 0.2028, 0.8037, 0.2028, 0.7947, 0.2028, 0.813, 0.2608, 0.8037, 0.2608, 0.822, 0.2608, 0.813, 0.2608, 0.7947, 0.2608, 0.7755, 0.2673, 0.7755, 0.2673, 0.7755, 0.2673, 0.7755, 0.2608, 0.7755, 0.2608, 0.813, 0.2673, 0.813, 0.2673, 0.8129, 0.2673, 0.7947, 0.2608, 0.7947, 0.2608, 0.7674, 0.2608, 0.7674, 0.2608, 0.7755, 0.2608, 0.7755, 0.2669, 0.2463, 0.2669, 0.1885, 0.2669, 0.1835, 0.2669, 0.2464, 0.1724, 0.1835, 0.1724, 0.1753, 0.2196, 0.1753, 0.2669, 0.1753, 0.2669, 0.1835, 0.2028, 0.7288, 0.1963, 0.7288, 0.1963, 0.729, 0.1963, 0.7472, 0.2028, 0.7472, 0.1963, 0.7472, 0.1963, 0.7674, 0.2028, 0.7674, 0.2028, 0.7472, 0.2608, 0.7947, 0.2608, 0.7755, 0.2028, 0.7755, 0.2028, 0.7947, 0.2608, 0.7674, 0.2608, 0.7472, 0.2028, 0.7472, 0.2028, 0.7674, 0.2028, 0.7947, 0.2028, 0.8037, 0.2318, 0.8037, 0.2608, 0.8037, 0.2608, 0.7947, 0.2673, 0.7947, 0.2673, 0.7755, 0.2608, 0.7755, 0.2608, 0.7947, 0.2608, 0.7674, 0.2673, 0.7674, 0.2673, 0.7674, 0.2673, 0.7674, 0.2608, 0.7674, 0.2775, 0.1835, 0.2775, 0.2464, 0.2669, 0.2464, 0.2669, 0.1835, 0.2028, 0.7391, 0.2028, 0.7238, 0.2028, 0.7288, 0.2028, 0.7472, 0.2608, 0.7238, 0.2608, 0.7391, 0.2608, 0.7472, 0.2608, 0.7288, 0.2673, 0.7674, 0.2673, 0.7472, 0.2608, 0.7472, 0.2608, 0.7674, 0.2608, 0.7472, 0.2608, 0.7391, 0.2318, 0.7391, 0.2028, 0.7391, 0.2028, 0.7472, 0.2608, 0.7472, 0.2673, 0.7472, 0.2673, 0.729, 0.2673, 0.7288, 0.2608, 0.7288])
me_cube_001.materials.append(mat_material)
me_cube_001.use_remesh_preserve_volume = False
me_cube_001.use_remesh_preserve_attributes = False
me_cube_001.use_mirror_vertex_groups = False
me_cube_001.update()

# ---- objects
ob_cube_001 = bpy.data.objects.new('Cube.001', me_cube_021)
ob_cube_000 = bpy.data.objects.new('Cube.000', me_cube_020)
ob_cube_003 = bpy.data.objects.new('Cube.003', me_cube_001)
ob_lamp = bpy.data.objects.new('Lamp', light_lamp)
ob_camera = bpy.data.objects.new('Camera', cam_camera)

# ---- transforms, parenting, visibility, modifiers, constraints
ob_cube_001.location = (0.0, 0.0, 0.9)
ob_cube_001.scale = (1.224, 1.0, 1.0)
ob_cube_001.lineart.crease_threshold = 0.0
ob_cube_000.location = (0.0, 0.0, 0.9)
ob_cube_000.scale = (1.224, 1.0, 1.0)
ob_cube_000.lineart.crease_threshold = 0.0
ob_cube_003.location = (0.0, 0.0, 0.9)
ob_cube_003.scale = (1.224, 1.0, 1.0)
ob_cube_003.lineart.crease_threshold = 0.0
ob_lamp.location = (4.076, 1.005, 5.904)
ob_lamp.rotation_euler = (0.6503, 0.05522, 1.866)
ob_lamp.lock_rotations_4d = False
ob_lamp.empty_display_type = 'ARROWS'
ob_lamp.color = (0.0, 0.0, 0.0, 0.0)
ob_lamp.lineart.crease_threshold = 0.0
ob_camera.location = (7.481, -6.508, 5.344)
ob_camera.rotation_euler = (1.109, 0.01082, 0.8149)
ob_camera.lock_rotations_4d = False
ob_camera.empty_display_type = 'ARROWS'
ob_camera.color = (0.0, 0.0, 0.0, 0.0)
ob_camera.display_type = 'WIRE'
ob_camera.lineart.crease_threshold = 0.0

# ---- collection membership
col_collection_1.objects.link(ob_cube_001)
col_collection_1.objects.link(ob_cube_000)
col_collection_1.objects.link(ob_cube_003)
col_collection_1.objects.link(ob_lamp)
col_collection_1.objects.link(ob_camera)

# ---- scene / render settings (as saved in the file)
scene.camera = ob_camera
scene.frame_start = 1; scene.frame_end = 250; scene.frame_set(1)
scene.render.engine = 'BLENDER_EEVEE_NEXT'
scene.render.resolution_percentage = 50
scene.render.dither_intensity = 0.0
scene.cycles.use_denoising = False
scene.cycles.samples = 128
scene.cycles.sampling_pattern = 'TABULATED_SOBOL'
scene.cycles.light_sampling_threshold = 0.0
scene.cycles.use_adaptive_sampling = False
scene.cycles.use_light_tree = False
scene.cycles.blur_glossy = 0.0
scene.cycles.sample_clamp_indirect = 0.0
scene.view_settings.view_transform = 'Standard'
bpy.context.view_layer.update()
